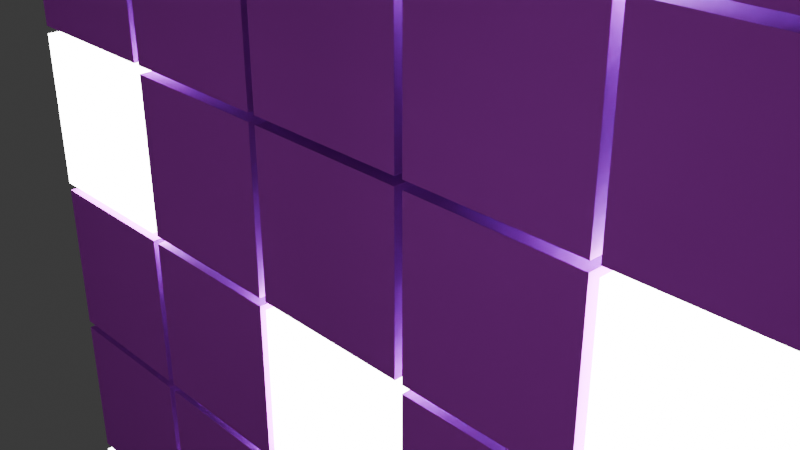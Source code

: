 # Source: portfolio-2.blend  (saved by Blender 4.5.88; exported with 4.5.12 LTS)
import bpy
from mathutils import Matrix  # noqa: F401  (used for matrix-valued properties, if any)

bpy.ops.wm.read_factory_settings(use_empty=True)
scene = bpy.context.scene
scene.name = 'Scene'

# ---- collections
col_collection = bpy.data.collections.new('Collection'); scene.collection.children.link(col_collection)

# ---- images (referenced by path relative to the original .blend; pixels are not part of the script)
import os
ASSET_DIR = os.environ.get("B2B_ASSET_DIR", "")  # directory of the original .blend (textures are referenced by path, not embedded)
HERE = os.path.dirname(os.path.abspath(__file__))  # packed textures are extracted next to this script under _unpacked/

def load_image(name, relpath, width, height, colorspace="sRGB"):
    """Load a texture the original file referenced (path relative to the .blend, or extracted next to this script)."""
    p = next((c for c in (os.path.join(HERE, relpath), os.path.join(ASSET_DIR, relpath)) if relpath and os.path.exists(c)), "")
    if p:
        img = bpy.data.images.load(p, check_existing=True)
        img.name = name
    else:  # same state as the original file: an image datablock whose file is absent (Cycles renders it pink)
        img = bpy.data.images.new(name, width, height)
        img.source = "FILE"
        img.filepath = "//" + (relpath or name)
    img.colorspace_settings.name = colorspace
    return img
img_iluminated_floor = load_image('iluminated-floor', 'iluminated-floor.png', 1024, 1024, 'sRGB')

# ---- materials (node trees are filled in below, after node groups)
mat_text_decorative = bpy.data.materials.new('Text-decorative')
mat_material = bpy.data.materials.new('Material')

# ---- material node trees
mat_text_decorative.use_nodes = True; mat_text_decorative.node_tree.nodes.clear()
_N = mat_text_decorative.node_tree.nodes; _L = mat_text_decorative.node_tree.links
n0 = _N.new('ShaderNodeOutputMaterial'); n0.name = 'Material Output'; n0.location = (200, 100)
n1 = _N.new('ShaderNodeEmission'); n1.name = 'Emission'; n1.location = (-200, 100)
n1.inputs[1].default_value = 18.7
_L.new(n1.outputs[0], n0.inputs[0])
n0.is_active_output = True
mat_material.use_nodes = True; mat_material.node_tree.nodes.clear()
_N = mat_material.node_tree.nodes; _L = mat_material.node_tree.links
n0 = _N.new('ShaderNodeBsdfPrincipled'); n0.name = 'Principled BSDF'; n0.location = (-200, 100)
n0.inputs[0].default_value = (0.835, 0.08632, 1.0, 1.0)
n0.inputs[1].default_value = 0.5078
n0.inputs[2].default_value = 0.7228
n1 = _N.new('ShaderNodeOutputMaterial'); n1.name = 'Material Output'; n1.location = (200, 100)
n2 = _N.new('ShaderNodeTexImage'); n2.name = 'Image Texture'; n2.location = (-628, 80)
n2.image = img_iluminated_floor
_L.new(n0.outputs[0], n1.inputs[0])
n1.is_active_output = True

# ---- world
world_world = bpy.data.worlds.new('World'); scene.world = world_world
world_world.use_nodes = True; world_world.node_tree.nodes.clear()
_N = world_world.node_tree.nodes; _L = world_world.node_tree.links
n0 = _N.new('ShaderNodeOutputWorld'); n0.name = 'World Output'; n0.location = (200, 100)
n1 = _N.new('ShaderNodeBackground'); n1.name = 'Background'; n1.location = (-200, 100)
n1.inputs[0].default_value = (0.05088, 0.05088, 0.05088, 1.0)
_L.new(n1.outputs[0], n0.inputs[0])
n0.is_active_output = True
world_world.color = (0.05088, 0.05088, 0.05088)
world_world.sun_shadow_jitter_overblur = 0.0

# ---- cameras
cam_camera = bpy.data.cameras.new('Camera')
cam_camera.clip_end = 100.0
cam_camera.ortho_scale = 7.314

# ---- meshes
me_cube_002 = bpy.data.meshes.new('Cube.002')
me_cube_002.from_pydata([(-1.0, -1.0, -1.0), (-1.0, -1.0, 1.0), (-1.0, 1.0, -1.0), (-1.0, 1.0, 1.0), (1.0, -1.0, -1.0), (1.0, -1.0, 1.0), (1.0, 1.0, -1.0), (1.0, 1.0, 1.0)], [], [(0, 1, 3, 2), (2, 3, 7, 6), (6, 7, 5, 4), (4, 5, 1, 0), (2, 6, 4, 0), (7, 3, 1, 5)])
_uv = me_cube_002.uv_layers.new(name='UVMap')
_uv.uv.foreach_set('vector', [0.375, 0.0, 0.625, 0.0, 0.625, 0.25, 0.375, 0.25, 0.375, 0.25, 0.625, 0.25, 0.625, 0.5, 0.375, 0.5, 0.375, 0.5, 0.625, 0.5, 0.625, 0.75, 0.375, 0.75, 0.375, 0.75, 0.625, 0.75, 0.625, 1.0, 0.375, 1.0, 0.125, 0.5, 0.375, 0.5, 0.375, 0.75, 0.125, 0.75, 0.625, 0.5, 0.875, 0.5, 0.875, 0.75, 0.625, 0.75])
me_cube_002.materials.append(mat_text_decorative)
me_cube_002.update()
me_cube_004 = bpy.data.meshes.new('Cube.004')
me_cube_004.from_pydata([(-1.0, -1.0, -1.0), (-1.0, -1.0, 1.0), (-1.0, 1.0, -1.0), (-1.0, 1.0, 1.0), (1.0, -1.0, -1.0), (1.0, -1.0, 1.0), (1.0, 1.0, -1.0), (1.0, 1.0, 1.0)], [], [(0, 1, 3, 2), (2, 3, 7, 6), (6, 7, 5, 4), (4, 5, 1, 0), (2, 6, 4, 0), (7, 3, 1, 5)])
_uv = me_cube_004.uv_layers.new(name='UVMap')
_uv.uv.foreach_set('vector', [0.375, 0.0, 0.625, 0.0, 0.625, 0.25, 0.375, 0.25, 0.375, 0.25, 0.625, 0.25, 0.625, 0.5, 0.375, 0.5, 0.375, 0.5, 0.625, 0.5, 0.625, 0.75, 0.375, 0.75, 0.375, 0.75, 0.625, 0.75, 0.625, 1.0, 0.375, 1.0, 0.125, 0.5, 0.375, 0.5, 0.375, 0.75, 0.125, 0.75, 0.625, 0.5, 0.875, 0.5, 0.875, 0.75, 0.625, 0.75])
me_cube_004.materials.append(mat_text_decorative)
me_cube_004.update()
me_cube_013 = bpy.data.meshes.new('Cube.013')
me_cube_013.from_pydata([(-1.0, -1.0, -1.0), (-1.0, -1.0, 1.0), (-1.0, 1.0, -1.0), (-1.0, 1.0, 1.0), (1.0, -1.0, -1.0), (1.0, -1.0, 1.0), (1.0, 1.0, -1.0), (1.0, 1.0, 1.0)], [], [(0, 1, 3, 2), (2, 3, 7, 6), (6, 7, 5, 4), (4, 5, 1, 0), (2, 6, 4, 0), (7, 3, 1, 5)])
_uv = me_cube_013.uv_layers.new(name='UVMap')
_uv.uv.foreach_set('vector', [0.375, 0.0, 0.625, 0.0, 0.625, 0.25, 0.375, 0.25, 0.375, 0.25, 0.625, 0.25, 0.625, 0.5, 0.375, 0.5, 0.375, 0.5, 0.625, 0.5, 0.625, 0.75, 0.375, 0.75, 0.375, 0.75, 0.625, 0.75, 0.625, 1.0, 0.375, 1.0, 0.125, 0.5, 0.375, 0.5, 0.375, 0.75, 0.125, 0.75, 0.625, 0.5, 0.875, 0.5, 0.875, 0.75, 0.625, 0.75])
me_cube_013.materials.append(mat_text_decorative)
me_cube_013.update()
me_cube_014 = bpy.data.meshes.new('Cube.014')
me_cube_014.from_pydata([(-1.0, -1.0, -1.0), (-1.0, -1.0, 1.0), (-1.0, 1.0, -1.0), (-1.0, 1.0, 1.0), (1.0, -1.0, -1.0), (1.0, -1.0, 1.0), (1.0, 1.0, -1.0), (1.0, 1.0, 1.0), (3.2, -1.0, -5.2), (3.2, -1.0, -3.2), (3.2, 1.0, -5.2), (3.2, 1.0, -3.2), (5.2, -1.0, -5.2), (5.2, -1.0, -3.2), (5.2, 1.0, -5.2), (5.2, 1.0, -3.2), (1.1, -1.0, -5.2), (1.1, -1.0, -3.2), (1.1, 1.0, -5.2), (1.1, 1.0, -3.2), (3.1, -1.0, -5.2), (3.1, -1.0, -3.2), (3.1, 1.0, -5.2), (3.1, 1.0, -3.2), (5.3, -1.0, -5.2), (5.3, -1.0, -3.2), (5.3, 1.0, -5.2), (5.3, 1.0, -3.2), (7.3, -1.0, -5.2), (7.3, -1.0, -3.2), (7.3, 1.0, -5.2), (7.3, 1.0, -3.2), (3.2, -1.0, -3.1), (3.2, -1.0, -1.1), (3.2, 1.0, -3.1), (3.2, 1.0, -1.1), (5.2, -1.0, -3.1), (5.2, -1.0, -1.1), (5.2, 1.0, -3.1), (5.2, 1.0, -1.1), (1.1, -1.0, -3.1), (1.1, -1.0, -1.1), (1.1, 1.0, -3.1), (1.1, 1.0, -1.1), (3.1, -1.0, -3.1), (3.1, -1.0, -1.1), (3.1, 1.0, -3.1), (3.1, 1.0, -1.1), (7.4, -1.0, -3.1), (7.4, -1.0, -1.1), (7.4, 1.0, -3.1), (7.4, 1.0, -1.1), (9.4, -1.0, -3.1), (9.4, -1.0, -1.1), (9.4, 1.0, -3.1), (9.4, 1.0, -1.1), (5.3, -1.0, -3.1), (5.3, -1.0, -1.1), (5.3, 1.0, -3.1), (5.3, 1.0, -1.1), (7.3, -1.0, -3.1), (7.3, -1.0, -1.1), (7.3, 1.0, -3.1), (7.3, 1.0, -1.1), (-1.0, -1.0, -3.1), (-1.0, -1.0, -1.1), (-1.0, 1.0, -3.1), (-1.0, 1.0, -1.1), (1.0, -1.0, -3.1), (1.0, -1.0, -1.1), (1.0, 1.0, -3.1), (1.0, 1.0, -1.1), (3.2, -1.0, -1.0), (3.2, -1.0, 1.0), (3.2, 1.0, -1.0), (3.2, 1.0, 1.0), (5.2, -1.0, -1.0), (5.2, -1.0, 1.0), (5.2, 1.0, -1.0), (5.2, 1.0, 1.0), (1.1, -1.0, -1.0), (1.1, -1.0, 1.0), (1.1, 1.0, -1.0), (1.1, 1.0, 1.0), (3.1, -1.0, -1.0), (3.1, -1.0, 1.0), (3.1, 1.0, -1.0), (3.1, 1.0, 1.0), (7.4, -1.0, -1.0), (7.4, -1.0, 1.0), (7.4, 1.0, -1.0), (7.4, 1.0, 1.0), (9.4, -1.0, -1.0), (9.4, -1.0, 1.0), (9.4, 1.0, -1.0), (9.4, 1.0, 1.0), (3.2, -1.0, 1.1), (3.2, -1.0, 3.1), (3.2, 1.0, 1.1), (3.2, 1.0, 3.1), (5.2, -1.0, 1.1), (5.2, -1.0, 3.1), (5.2, 1.0, 1.1), (5.2, 1.0, 3.1), (1.1, -1.0, 1.1), (1.1, -1.0, 3.1), (1.1, 1.0, 1.1), (1.1, 1.0, 3.1), (3.1, -1.0, 1.1), (3.1, -1.0, 3.1), (3.1, 1.0, 1.1), (3.1, 1.0, 3.1), (7.4, -1.0, 1.1), (7.4, -1.0, 3.1), (7.4, 1.0, 1.1), (7.4, 1.0, 3.1), (9.4, -1.0, 1.1), (9.4, -1.0, 3.1), (9.4, 1.0, 1.1), (9.4, 1.0, 3.1), (5.3, -1.0, 1.1), (5.3, -1.0, 3.1), (5.3, 1.0, 1.1), (5.3, 1.0, 3.1), (7.3, -1.0, 1.1), (7.3, -1.0, 3.1), (7.3, 1.0, 1.1), (7.3, 1.0, 3.1), (3.2, -1.0, -9.4), (3.2, -1.0, -7.4), (3.2, 1.0, -9.4), (3.2, 1.0, -7.4), (5.2, -1.0, -9.4), (5.2, -1.0, -7.4), (5.2, 1.0, -9.4), (5.2, 1.0, -7.4), (1.1, -1.0, -9.4), (1.1, -1.0, -7.4), (1.1, 1.0, -9.4), (1.1, 1.0, -7.4), (3.1, -1.0, -9.4), (3.1, -1.0, -7.4), (3.1, 1.0, -9.4), (3.1, 1.0, -7.4), (7.4, -1.0, -9.4), (7.4, -1.0, -7.4), (7.4, 1.0, -9.4), (7.4, 1.0, -7.4), (9.4, -1.0, -9.4), (9.4, -1.0, -7.4), (9.4, 1.0, -9.4), (9.4, 1.0, -7.4), (5.3, -1.0, -9.4), (5.3, -1.0, -7.4), (5.3, 1.0, -9.4), (5.3, 1.0, -7.4), (7.3, -1.0, -9.4), (7.3, -1.0, -7.4), (7.3, 1.0, -9.4), (7.3, 1.0, -7.4), (-1.0, -1.0, -9.4), (-1.0, -1.0, -7.4), (-1.0, 1.0, -9.4), (-1.0, 1.0, -7.4), (1.0, -1.0, -9.4), (1.0, -1.0, -7.4), (1.0, 1.0, -9.4), (1.0, 1.0, -7.4), (1.1, -1.0, -7.3), (1.1, -1.0, -5.3), (1.1, 1.0, -7.3), (1.1, 1.0, -5.3), (3.1, -1.0, -7.3), (3.1, -1.0, -5.3), (3.1, 1.0, -7.3), (3.1, 1.0, -5.3), (7.4, -1.0, -7.3), (7.4, -1.0, -5.3), (7.4, 1.0, -7.3), (7.4, 1.0, -5.3), (9.4, -1.0, -7.3), (9.4, -1.0, -5.3), (9.4, 1.0, -7.3), (9.4, 1.0, -5.3), (5.3, -1.0, -7.3), (5.3, -1.0, -5.3), (5.3, 1.0, -7.3), (5.3, 1.0, -5.3), (7.3, -1.0, -7.3), (7.3, -1.0, -5.3), (7.3, 1.0, -7.3), (7.3, 1.0, -5.3), (-1.0, -1.0, -7.3), (-1.0, -1.0, -5.3), (-1.0, 1.0, -7.3), (-1.0, 1.0, -5.3), (1.0, -1.0, -7.3), (1.0, -1.0, -5.3), (1.0, 1.0, -7.3), (1.0, 1.0, -5.3), (1.1, -1.0, -11.5), (1.1, -1.0, -9.5), (1.1, 1.0, -11.5), (1.1, 1.0, -9.5), (3.1, -1.0, -11.5), (3.1, -1.0, -9.5), (3.1, 1.0, -11.5), (3.1, 1.0, -9.5), (5.3, -1.0, -11.5), (5.3, -1.0, -9.5), (5.3, 1.0, -11.5), (5.3, 1.0, -9.5), (7.3, -1.0, -11.5), (7.3, -1.0, -9.5), (7.3, 1.0, -11.5), (7.3, 1.0, -9.5)], [], [(0, 1, 3, 2), (2, 3, 7, 6), (6, 7, 5, 4), (4, 5, 1, 0), (2, 6, 4, 0), (7, 3, 1, 5), (8, 9, 11, 10), (10, 11, 15, 14), (14, 15, 13, 12), (12, 13, 9, 8), (10, 14, 12, 8), (15, 11, 9, 13), (16, 17, 19, 18), (18, 19, 23, 22), (22, 23, 21, 20), (20, 21, 17, 16), (18, 22, 20, 16), (23, 19, 17, 21), (24, 25, 27, 26), (26, 27, 31, 30), (30, 31, 29, 28), (28, 29, 25, 24), (26, 30, 28, 24), (31, 27, 25, 29), (32, 33, 35, 34), (34, 35, 39, 38), (38, 39, 37, 36), (36, 37, 33, 32), (34, 38, 36, 32), (39, 35, 33, 37), (40, 41, 43, 42), (42, 43, 47, 46), (46, 47, 45, 44), (44, 45, 41, 40), (42, 46, 44, 40), (47, 43, 41, 45), (48, 49, 51, 50), (50, 51, 55, 54), (54, 55, 53, 52), (52, 53, 49, 48), (50, 54, 52, 48), (55, 51, 49, 53), (56, 57, 59, 58), (58, 59, 63, 62), (62, 63, 61, 60), (60, 61, 57, 56), (58, 62, 60, 56), (63, 59, 57, 61), (64, 65, 67, 66), (66, 67, 71, 70), (70, 71, 69, 68), (68, 69, 65, 64), (66, 70, 68, 64), (71, 67, 65, 69), (72, 73, 75, 74), (74, 75, 79, 78), (78, 79, 77, 76), (76, 77, 73, 72), (74, 78, 76, 72), (79, 75, 73, 77), (80, 81, 83, 82), (82, 83, 87, 86), (86, 87, 85, 84), (84, 85, 81, 80), (82, 86, 84, 80), (87, 83, 81, 85), (88, 89, 91, 90), (90, 91, 95, 94), (94, 95, 93, 92), (92, 93, 89, 88), (90, 94, 92, 88), (95, 91, 89, 93), (96, 97, 99, 98), (98, 99, 103, 102), (102, 103, 101, 100), (100, 101, 97, 96), (98, 102, 100, 96), (103, 99, 97, 101), (104, 105, 107, 106), (106, 107, 111, 110), (110, 111, 109, 108), (108, 109, 105, 104), (106, 110, 108, 104), (111, 107, 105, 109), (112, 113, 115, 114), (114, 115, 119, 118), (118, 119, 117, 116), (116, 117, 113, 112), (114, 118, 116, 112), (119, 115, 113, 117), (120, 121, 123, 122), (122, 123, 127, 126), (126, 127, 125, 124), (124, 125, 121, 120), (122, 126, 124, 120), (127, 123, 121, 125), (128, 129, 131, 130), (130, 131, 135, 134), (134, 135, 133, 132), (132, 133, 129, 128), (130, 134, 132, 128), (135, 131, 129, 133), (136, 137, 139, 138), (138, 139, 143, 142), (142, 143, 141, 140), (140, 141, 137, 136), (138, 142, 140, 136), (143, 139, 137, 141), (144, 145, 147, 146), (146, 147, 151, 150), (150, 151, 149, 148), (148, 149, 145, 144), (146, 150, 148, 144), (151, 147, 145, 149), (152, 153, 155, 154), (154, 155, 159, 158), (158, 159, 157, 156), (156, 157, 153, 152), (154, 158, 156, 152), (159, 155, 153, 157), (160, 161, 163, 162), (162, 163, 167, 166), (166, 167, 165, 164), (164, 165, 161, 160), (162, 166, 164, 160), (167, 163, 161, 165), (168, 169, 171, 170), (170, 171, 175, 174), (174, 175, 173, 172), (172, 173, 169, 168), (170, 174, 172, 168), (175, 171, 169, 173), (176, 177, 179, 178), (178, 179, 183, 182), (182, 183, 181, 180), (180, 181, 177, 176), (178, 182, 180, 176), (183, 179, 177, 181), (184, 185, 187, 186), (186, 187, 191, 190), (190, 191, 189, 188), (188, 189, 185, 184), (186, 190, 188, 184), (191, 187, 185, 189), (192, 193, 195, 194), (194, 195, 199, 198), (198, 199, 197, 196), (196, 197, 193, 192), (194, 198, 196, 192), (199, 195, 193, 197), (200, 201, 203, 202), (202, 203, 207, 206), (206, 207, 205, 204), (204, 205, 201, 200), (202, 206, 204, 200), (207, 203, 201, 205), (208, 209, 211, 210), (210, 211, 215, 214), (214, 215, 213, 212), (212, 213, 209, 208), (210, 214, 212, 208), (215, 211, 209, 213)])
_uv = me_cube_014.uv_layers.new(name='UVMap')
_uv.uv.foreach_set('vector', [0.1538, 0.07692, 0.07692, 0.07692, 0.07692, 1.223e-09, 0.1538, 7.03e-09, 0.07692, 0.2308, 9.173e-10, 0.2308, 6.725e-09, 0.1538, 0.07692, 0.1538, 0.1538, 0.2308, 0.07692, 0.2308, 0.07692, 0.1538, 0.1538, 0.1538, 0.2308, 0.07692, 0.1538, 0.07692, 0.1538, 2.445e-09, 0.2308, 8.253e-09, 0.2308, 0.07692, 0.2308, 0.1538, 0.1538, 0.1538, 0.1538, 0.07692, 0.07692, 0.2308, 0.07692, 0.3077, -3.053e-10, 0.3077, 5.502e-09, 0.2308, 0.8462, 0.6923, 0.7692, 0.6923, 0.7692, 0.6154, 0.8462, 0.6154, 0.3846, 0.4615, 0.3077, 0.4615, 0.3077, 0.3846, 0.3846, 0.3846, 0.8462, 0.7692, 0.7692, 0.7692, 0.7692, 0.6923, 0.8462, 0.6923, 0.7692, 0.8462, 0.7692, 0.7692, 0.8462, 0.7692, 0.8462, 0.8462, 0.07692, 0.8462, 0.07692, 0.9231, -5.501e-09, 0.9231, 3.068e-10, 0.8462, 0.1538, 0.8462, 0.1538, 0.9231, 0.07692, 0.9231, 0.07692, 0.8462, 0.2308, 0.9231, 0.1538, 0.9231, 0.1538, 0.8462, 0.2308, 0.8462, 0.3077, 0.9231, 0.2308, 0.9231, 0.2308, 0.8462, 0.3077, 0.8462, 0.3846, 0.9231, 0.3077, 0.9231, 0.3077, 0.8462, 0.3846, 0.8462, 0.3846, 0.9231, 0.3846, 0.8462, 0.4615, 0.8462, 0.4615, 0.9231, 0.4615, 2.75e-09, 0.4615, 0.07692, 0.3846, 0.07692, 0.3846, -3.057e-09, 0.4615, 0.07692, 0.4615, 0.1538, 0.3846, 0.1538, 0.3846, 0.07692, 0.5385, 0.9231, 0.4615, 0.9231, 0.4615, 0.8462, 0.5385, 0.8462, 0.5385, 0.9231, 0.5385, 0.8462, 0.6154, 0.8462, 0.6154, 0.9231, 0.6923, 0.9231, 0.6154, 0.9231, 0.6154, 0.8462, 0.6923, 0.8462, 0.6923, 0.9231, 0.6923, 0.8462, 0.7692, 0.8462, 0.7692, 0.9231, 0.4615, 0.1538, 0.4615, 0.2308, 0.3846, 0.2308, 0.3846, 0.1538, 0.4615, 0.2308, 0.4615, 0.3077, 0.3846, 0.3077, 0.3846, 0.2308, 0.4615, 0.3846, 0.3846, 0.3846, 0.3846, 0.3077, 0.4615, 0.3077, 0.1538, 0.3077, 0.07692, 0.3077, 0.07692, 0.2308, 0.1538, 0.2308, 0.4615, 0.4615, 0.3846, 0.4615, 0.3846, 0.3846, 0.4615, 0.3846, 0.8462, 0.9231, 0.7692, 0.9231, 0.7692, 0.8462, 0.8462, 0.8462, 0.9231, 5.501e-09, 0.9231, 0.07692, 0.8462, 0.07692, 0.8462, -3.068e-10, 0.9231, 0.07692, 0.9231, 0.1538, 0.8462, 0.1538, 0.8462, 0.07692, 0.07692, 0.5385, -3.973e-09, 0.5385, 1.835e-09, 0.4615, 0.07692, 0.4615, 0.8462, 0.2308, 0.8462, 0.1538, 0.9231, 0.1538, 0.9231, 0.2308, 0.1538, 0.5385, 0.07692, 0.5385, 0.07692, 0.4615, 0.1538, 0.4615, 0.2308, 0.5385, 0.1538, 0.5385, 0.1538, 0.4615, 0.2308, 0.4615, 0.3077, 0.4615, 0.3077, 0.5385, 0.2308, 0.5385, 0.2308, 0.4615, 0.3846, 0.4615, 0.3846, 0.5385, 0.3077, 0.5385, 0.3077, 0.4615, 0.4615, 0.5385, 0.3846, 0.5385, 0.3846, 0.4615, 0.4615, 0.4615, 0.9231, 0.3077, 0.8462, 0.3077, 0.8462, 0.2308, 0.9231, 0.2308, 0.5385, 0.07692, 0.4615, 0.07692, 0.4615, 2.75e-09, 0.5385, 8.558e-09, 0.5385, 0.1538, 0.4615, 0.1538, 0.4615, 0.07692, 0.5385, 0.07692, 0.5385, 0.1538, 0.5385, 0.2308, 0.4615, 0.2308, 0.4615, 0.1538, 0.5385, 0.2308, 0.5385, 0.3077, 0.4615, 0.3077, 0.4615, 0.2308, 0.5385, 0.3846, 0.4615, 0.3846, 0.4615, 0.3077, 0.5385, 0.3077, 0.9231, 0.3846, 0.8462, 0.3846, 0.8462, 0.3077, 0.9231, 0.3077, 0.5385, 0.4615, 0.4615, 0.4615, 0.4615, 0.3846, 0.5385, 0.3846, 0.9231, 0.4615, 0.8462, 0.4615, 0.8462, 0.3846, 0.9231, 0.3846, 0.5385, 0.4615, 0.5385, 0.5385, 0.4615, 0.5385, 0.4615, 0.4615, 0.07692, 0.5385, 0.07692, 0.6154, -6.105e-10, 0.6154, 5.197e-09, 0.5385, 0.1538, 0.6154, 0.07692, 0.6154, 0.07692, 0.5385, 0.1538, 0.5385, 0.2308, 0.6154, 0.1538, 0.6154, 0.1538, 0.5385, 0.2308, 0.5385, 0.3077, 0.6154, 0.2308, 0.6154, 0.2308, 0.5385, 0.3077, 0.5385, 0.3846, 0.6154, 0.3077, 0.6154, 0.3077, 0.5385, 0.3846, 0.5385, 0.2308, 0.2308, 0.2308, 0.3077, 0.1538, 0.3077, 0.1538, 0.2308, 0.3077, 7.183e-09, 0.3077, 0.07692, 0.2308, 0.07692, 0.2308, 1.375e-09, 0.3077, 0.1538, 0.2308, 0.1538, 0.2308, 0.07692, 0.3077, 0.07692, 0.9231, 0.5385, 0.8462, 0.5385, 0.8462, 0.4615, 0.9231, 0.4615, 0.3077, 0.2308, 0.2308, 0.2308, 0.2308, 0.1538, 0.3077, 0.1538, 0.9231, 0.6154, 0.8462, 0.6154, 0.8462, 0.5385, 0.9231, 0.5385, 0.9231, 0.6154, 0.9231, 0.6923, 0.8462, 0.6923, 0.8462, 0.6154, 0.9231, 0.6923, 0.9231, 0.7692, 0.8462, 0.7692, 0.8462, 0.6923, 0.07692, 0.3846, 3.057e-09, 0.3846, 8.865e-09, 0.3077, 0.07692, 0.3077, 0.4615, 0.6154, 0.3846, 0.6154, 0.3846, 0.5385, 0.4615, 0.5385, 0.1538, 0.3846, 0.07692, 0.3846, 0.07692, 0.3077, 0.1538, 0.3077, 0.5385, 0.6154, 0.4615, 0.6154, 0.4615, 0.5385, 0.5385, 0.5385, 0.6154, 5.195e-09, 0.6154, 0.07692, 0.5385, 0.07692, 0.5385, -6.12e-10, 0.6154, 0.07692, 0.6154, 0.1538, 0.5385, 0.1538, 0.5385, 0.07692, 0.2308, 0.3846, 0.1538, 0.3846, 0.1538, 0.3077, 0.2308, 0.3077, 0.6154, 0.2308, 0.5385, 0.2308, 0.5385, 0.1538, 0.6154, 0.1538, 0.3077, 0.3846, 0.2308, 0.3846, 0.2308, 0.3077, 0.3077, 0.3077, 0.6154, 0.3077, 0.5385, 0.3077, 0.5385, 0.2308, 0.6154, 0.2308, 0.6154, 0.3077, 0.6154, 0.3846, 0.5385, 0.3846, 0.5385, 0.3077, 0.6154, 0.3846, 0.6154, 0.4615, 0.5385, 0.4615, 0.5385, 0.3846, 0.6154, 0.5385, 0.5385, 0.5385, 0.5385, 0.4615, 0.6154, 0.4615, 0.9231, 0.8462, 0.8462, 0.8462, 0.8462, 0.7692, 0.9231, 0.7692, 0.6154, 0.6154, 0.5385, 0.6154, 0.5385, 0.5385, 0.6154, 0.5385, 0.3846, 0.07692, 0.3077, 0.07692, 0.3077, -1.345e-08, 0.3846, -7.642e-09, 0.9231, 0.8462, 0.9231, 0.9231, 0.8462, 0.9231, 0.8462, 0.8462, 0.07692, 0.9231, 0.07692, 1.0, -2.138e-09, 1.0, 3.669e-09, 0.9231, 0.07692, 0.6923, -6.418e-09, 0.6923, -6.105e-10, 0.6154, 0.07692, 0.6154, 0.1538, 0.6923, 0.07692, 0.6923, 0.07692, 0.6154, 0.1538, 0.6154, 0.2308, 0.6923, 0.1538, 0.6923, 0.1538, 0.6154, 0.2308, 0.6154, 0.07692, 1.0, 0.07692, 0.9231, 0.1538, 0.9231, 0.1538, 1.0, 0.3077, 0.6154, 0.3077, 0.6923, 0.2308, 0.6923, 0.2308, 0.6154, 0.3846, 0.6154, 0.3846, 0.6923, 0.3077, 0.6923, 0.3077, 0.6154, 0.4615, 0.6923, 0.3846, 0.6923, 0.3846, 0.6154, 0.4615, 0.6154, 0.5385, 0.6923, 0.4615, 0.6923, 0.4615, 0.6154, 0.5385, 0.6154, 0.6154, 0.6923, 0.5385, 0.6923, 0.5385, 0.6154, 0.6154, 0.6154, 0.2308, 1.0, 0.1538, 1.0, 0.1538, 0.9231, 0.2308, 0.9231, 0.6923, -2.752e-09, 0.6923, 0.07692, 0.6154, 0.07692, 0.6154, -8.559e-09, 0.6923, 0.07692, 0.6923, 0.1538, 0.6154, 0.1538, 0.6154, 0.07692, 0.6923, 0.2308, 0.6154, 0.2308, 0.6154, 0.1538, 0.6923, 0.1538, 0.3077, 1.0, 0.2308, 1.0, 0.2308, 0.9231, 0.3077, 0.9231, 0.6923, 0.3077, 0.6154, 0.3077, 0.6154, 0.2308, 0.6923, 0.2308, 0.3846, 1.0, 0.3077, 1.0, 0.3077, 0.9231, 0.3846, 0.9231, 0.6923, 0.3077, 0.6923, 0.3846, 0.6154, 0.3846, 0.6154, 0.3077, 0.6923, 0.3846, 0.6923, 0.4615, 0.6154, 0.4615, 0.6154, 0.3846, 0.6923, 0.5385, 0.6154, 0.5385, 0.6154, 0.4615, 0.6923, 0.4615, 1.0, 0.6923, 0.9231, 0.6923, 0.9231, 0.6154, 1.0, 0.6154, 0.6923, 0.6154, 0.6154, 0.6154, 0.6154, 0.5385, 0.6923, 0.5385, 0.3846, 0.1538, 0.3077, 0.1538, 0.3077, 0.07692, 0.3846, 0.07692, 0.4615, 0.9231, 0.4615, 1.0, 0.3846, 1.0, 0.3846, 0.9231, 0.5385, 0.9231, 0.5385, 1.0, 0.4615, 1.0, 0.4615, 0.9231, 0.6923, 0.6923, 0.6154, 0.6923, 0.6154, 0.6154, 0.6923, 0.6154, 0.07692, 0.7692, -3.056e-09, 0.7692, 2.752e-09, 0.6923, 0.07692, 0.6923, 0.1538, 0.7692, 0.07692, 0.7692, 0.07692, 0.6923, 0.1538, 0.6923, 0.6154, 1.0, 0.5385, 1.0, 0.5385, 0.9231, 0.6154, 0.9231, 0.2308, 0.6923, 0.2308, 0.7692, 0.1538, 0.7692, 0.1538, 0.6923, 0.3077, 0.6923, 0.3077, 0.7692, 0.2308, 0.7692, 0.2308, 0.6923, 0.3846, 0.7692, 0.3077, 0.7692, 0.3077, 0.6923, 0.3846, 0.6923, 0.6923, 1.0, 0.6154, 1.0, 0.6154, 0.9231, 0.6923, 0.9231, 0.4615, 0.7692, 0.3846, 0.7692, 0.3846, 0.6923, 0.4615, 0.6923, 0.6923, 1.0, 0.6923, 0.9231, 0.7692, 0.9231, 0.7692, 1.0, 0.5385, 0.6923, 0.5385, 0.7692, 0.4615, 0.7692, 0.4615, 0.6923, 0.6154, 0.6923, 0.6154, 0.7692, 0.5385, 0.7692, 0.5385, 0.6923, 0.6923, 0.7692, 0.6154, 0.7692, 0.6154, 0.6923, 0.6923, 0.6923, 0.3846, 0.2308, 0.3077, 0.2308, 0.3077, 0.1538, 0.3846, 0.1538, 0.7692, 0.07692, 0.6923, 0.07692, 0.6923, 4.126e-09, 0.7692, 9.933e-09, 0.7692, 1.0, 0.7692, 0.9231, 0.8462, 0.9231, 0.8462, 1.0, 0.7692, 0.07692, 0.7692, 0.1538, 0.6923, 0.1538, 0.6923, 0.07692, 0.7692, 0.1538, 0.7692, 0.2308, 0.6923, 0.2308, 0.6923, 0.1538, 0.7692, 0.3077, 0.6923, 0.3077, 0.6923, 0.2308, 0.7692, 0.2308, 0.7692, 0.3846, 0.6923, 0.3846, 0.6923, 0.3077, 0.7692, 0.3077, 0.7692, 0.4615, 0.6923, 0.4615, 0.6923, 0.3846, 0.7692, 0.3846, 0.7692, 0.5385, 0.6923, 0.5385, 0.6923, 0.4615, 0.7692, 0.4615, 0.3846, 0.2308, 0.3846, 0.3077, 0.3077, 0.3077, 0.3077, 0.2308, 0.3846, 0.3077, 0.3846, 0.3846, 0.3077, 0.3846, 0.3077, 0.3077, 0.7692, 0.6154, 0.6923, 0.6154, 0.6923, 0.5385, 0.7692, 0.5385, 0.9231, 1.0, 0.8462, 1.0, 0.8462, 0.9231, 0.9231, 0.9231, 0.7692, 0.6923, 0.6923, 0.6923, 0.6923, 0.6154, 0.7692, 0.6154, 1.0, 0.07692, 0.9231, 0.07692, 0.9231, -3.669e-09, 1.0, 2.138e-09, 0.7692, 0.6923, 0.7692, 0.7692, 0.6923, 0.7692, 0.6923, 0.6923, 0.07692, 0.7692, 0.07692, 0.8462, 4.892e-09, 0.8462, 1.07e-08, 0.7692, 0.1538, 0.8462, 0.07692, 0.8462, 0.07692, 0.7692, 0.1538, 0.7692, 0.07692, 0.4615, 1.835e-09, 0.4615, 7.642e-09, 0.3846, 0.07692, 0.3846, 0.2308, 0.8462, 0.1538, 0.8462, 0.1538, 0.7692, 0.2308, 0.7692, 0.1538, 0.4615, 0.07692, 0.4615, 0.07692, 0.3846, 0.1538, 0.3846, 0.3077, 0.7692, 0.3077, 0.8462, 0.2308, 0.8462, 0.2308, 0.7692, 0.3846, 0.7692, 0.3846, 0.8462, 0.3077, 0.8462, 0.3077, 0.7692, 0.4615, 0.8462, 0.3846, 0.8462, 0.3846, 0.7692, 0.4615, 0.7692, 1.0, 0.1538, 0.9231, 0.1538, 0.9231, 0.07692, 1.0, 0.07692, 0.5385, 0.8462, 0.4615, 0.8462, 0.4615, 0.7692, 0.5385, 0.7692, 1.0, 0.2308, 0.9231, 0.2308, 0.9231, 0.1538, 1.0, 0.1538, 0.6154, 0.7692, 0.6154, 0.8462, 0.5385, 0.8462, 0.5385, 0.7692, 0.6923, 0.7692, 0.6923, 0.8462, 0.6154, 0.8462, 0.6154, 0.7692, 0.7692, 0.8462, 0.6923, 0.8462, 0.6923, 0.7692, 0.7692, 0.7692, 0.8462, 0.07692, 0.7692, 0.07692, 0.7692, 7.632e-10, 0.8462, 6.571e-09, 0.8462, 0.1538, 0.7692, 0.1538, 0.7692, 0.07692, 0.8462, 0.07692, 0.8462, 0.2308, 0.7692, 0.2308, 0.7692, 0.1538, 0.8462, 0.1538, 0.2308, 0.3846, 0.2308, 0.4615, 0.1538, 0.4615, 0.1538, 0.3846, 0.3077, 0.3846, 0.3077, 0.4615, 0.2308, 0.4615, 0.2308, 0.3846, 1.0, 0.3077, 0.9231, 0.3077, 0.9231, 0.2308, 1.0, 0.2308, 1.0, 0.3846, 0.9231, 0.3846, 0.9231, 0.3077, 1.0, 0.3077, 1.0, 0.4615, 0.9231, 0.4615, 0.9231, 0.3846, 1.0, 0.3846, 0.8462, 0.3077, 0.7692, 0.3077, 0.7692, 0.2308, 0.8462, 0.2308, 0.8462, 0.3077, 0.8462, 0.3846, 0.7692, 0.3846, 0.7692, 0.3077, 0.8462, 0.3846, 0.8462, 0.4615, 0.7692, 0.4615, 0.7692, 0.3846, 1.0, 0.5385, 0.9231, 0.5385, 0.9231, 0.4615, 1.0, 0.4615, 0.07692, 0.07692, 3.087e-08, 0.07692, 3.668e-08, 2.769e-15, 0.07692, 5.808e-09, 1.0, 0.6154, 0.9231, 0.6154, 0.9231, 0.5385, 1.0, 0.5385, 0.07692, 0.1538, -1.162e-08, 0.1538, -5.808e-09, 0.07692, 0.07692, 0.07692, 0.8462, 0.4615, 0.8462, 0.5385, 0.7692, 0.5385, 0.7692, 0.4615, 0.8462, 0.5385, 0.8462, 0.6154, 0.7692, 0.6154, 0.7692, 0.5385])
me_cube_014.materials.append(mat_material)
me_cube_014.update()
me_cube_019 = bpy.data.meshes.new('Cube.019')
me_cube_019.from_pydata([(-1.0, -1.0, -1.0), (-1.0, -1.0, 1.0), (-1.0, 1.0, -1.0), (-1.0, 1.0, 1.0), (1.0, -1.0, -1.0), (1.0, -1.0, 1.0), (1.0, 1.0, -1.0), (1.0, 1.0, 1.0)], [], [(0, 1, 3, 2), (2, 3, 7, 6), (6, 7, 5, 4), (4, 5, 1, 0), (2, 6, 4, 0), (7, 3, 1, 5)])
_uv = me_cube_019.uv_layers.new(name='UVMap')
_uv.uv.foreach_set('vector', [0.375, 0.0, 0.625, 0.0, 0.625, 0.25, 0.375, 0.25, 0.375, 0.25, 0.625, 0.25, 0.625, 0.5, 0.375, 0.5, 0.375, 0.5, 0.625, 0.5, 0.625, 0.75, 0.375, 0.75, 0.375, 0.75, 0.625, 0.75, 0.625, 1.0, 0.375, 1.0, 0.125, 0.5, 0.375, 0.5, 0.375, 0.75, 0.125, 0.75, 0.625, 0.5, 0.875, 0.5, 0.875, 0.75, 0.625, 0.75])
me_cube_019.materials.append(mat_text_decorative)
me_cube_019.update()
me_cube_025 = bpy.data.meshes.new('Cube.025')
me_cube_025.from_pydata([(-1.0, -1.0, -1.0), (-1.0, -1.0, 1.0), (-1.0, 1.0, -1.0), (-1.0, 1.0, 1.0), (1.0, -1.0, -1.0), (1.0, -1.0, 1.0), (1.0, 1.0, -1.0), (1.0, 1.0, 1.0)], [], [(0, 1, 3, 2), (2, 3, 7, 6), (6, 7, 5, 4), (4, 5, 1, 0), (2, 6, 4, 0), (7, 3, 1, 5)])
_uv = me_cube_025.uv_layers.new(name='UVMap')
_uv.uv.foreach_set('vector', [0.375, 0.0, 0.625, 0.0, 0.625, 0.25, 0.375, 0.25, 0.375, 0.25, 0.625, 0.25, 0.625, 0.5, 0.375, 0.5, 0.375, 0.5, 0.625, 0.5, 0.625, 0.75, 0.375, 0.75, 0.375, 0.75, 0.625, 0.75, 0.625, 1.0, 0.375, 1.0, 0.125, 0.5, 0.375, 0.5, 0.375, 0.75, 0.125, 0.75, 0.625, 0.5, 0.875, 0.5, 0.875, 0.75, 0.625, 0.75])
me_cube_025.materials.append(mat_text_decorative)
me_cube_025.update()
me_cube_030 = bpy.data.meshes.new('Cube.030')
me_cube_030.from_pydata([(-1.0, -1.0, -1.0), (-1.0, -1.0, 1.0), (-1.0, 1.0, -1.0), (-1.0, 1.0, 1.0), (1.0, -1.0, -1.0), (1.0, -1.0, 1.0), (1.0, 1.0, -1.0), (1.0, 1.0, 1.0)], [], [(0, 1, 3, 2), (2, 3, 7, 6), (6, 7, 5, 4), (4, 5, 1, 0), (2, 6, 4, 0), (7, 3, 1, 5)])
_uv = me_cube_030.uv_layers.new(name='UVMap')
_uv.uv.foreach_set('vector', [0.375, 0.0, 0.625, 0.0, 0.625, 0.25, 0.375, 0.25, 0.375, 0.25, 0.625, 0.25, 0.625, 0.5, 0.375, 0.5, 0.375, 0.5, 0.625, 0.5, 0.625, 0.75, 0.375, 0.75, 0.375, 0.75, 0.625, 0.75, 0.625, 1.0, 0.375, 1.0, 0.125, 0.5, 0.375, 0.5, 0.375, 0.75, 0.125, 0.75, 0.625, 0.5, 0.875, 0.5, 0.875, 0.75, 0.625, 0.75])
me_cube_030.materials.append(mat_text_decorative)
me_cube_030.update()
me_cube_032 = bpy.data.meshes.new('Cube.032')
me_cube_032.from_pydata([(-1.0, -1.0, -1.0), (-1.0, -1.0, 1.0), (-1.0, 1.0, -1.0), (-1.0, 1.0, 1.0), (1.0, -1.0, -1.0), (1.0, -1.0, 1.0), (1.0, 1.0, -1.0), (1.0, 1.0, 1.0)], [], [(0, 1, 3, 2), (2, 3, 7, 6), (6, 7, 5, 4), (4, 5, 1, 0), (2, 6, 4, 0), (7, 3, 1, 5)])
_uv = me_cube_032.uv_layers.new(name='UVMap')
_uv.uv.foreach_set('vector', [0.375, 0.0, 0.625, 0.0, 0.625, 0.25, 0.375, 0.25, 0.375, 0.25, 0.625, 0.25, 0.625, 0.5, 0.375, 0.5, 0.375, 0.5, 0.625, 0.5, 0.625, 0.75, 0.375, 0.75, 0.375, 0.75, 0.625, 0.75, 0.625, 1.0, 0.375, 1.0, 0.125, 0.5, 0.375, 0.5, 0.375, 0.75, 0.125, 0.75, 0.625, 0.5, 0.875, 0.5, 0.875, 0.75, 0.625, 0.75])
me_cube_032.materials.append(mat_text_decorative)
me_cube_032.update()
me_cube_034 = bpy.data.meshes.new('Cube.034')
me_cube_034.from_pydata([(-1.0, -1.0, -1.0), (-1.0, -1.0, 1.0), (-1.0, 1.0, -1.0), (-1.0, 1.0, 1.0), (1.0, -1.0, -1.0), (1.0, -1.0, 1.0), (1.0, 1.0, -1.0), (1.0, 1.0, 1.0)], [], [(0, 1, 3, 2), (2, 3, 7, 6), (6, 7, 5, 4), (4, 5, 1, 0), (2, 6, 4, 0), (7, 3, 1, 5)])
_uv = me_cube_034.uv_layers.new(name='UVMap')
_uv.uv.foreach_set('vector', [0.375, 0.0, 0.625, 0.0, 0.625, 0.25, 0.375, 0.25, 0.375, 0.25, 0.625, 0.25, 0.625, 0.5, 0.375, 0.5, 0.375, 0.5, 0.625, 0.5, 0.625, 0.75, 0.375, 0.75, 0.375, 0.75, 0.625, 0.75, 0.625, 1.0, 0.375, 1.0, 0.125, 0.5, 0.375, 0.5, 0.375, 0.75, 0.125, 0.75, 0.625, 0.5, 0.875, 0.5, 0.875, 0.75, 0.625, 0.75])
me_cube_034.materials.append(mat_text_decorative)
me_cube_034.update()

# ---- curves / text
txt_text = bpy.data.curves.new('Text', 'FONT')
txt_text.dimensions = '2D'
txt_text.body = 'Back-side'
txt_text.materials.append(mat_text_decorative)
txt_text.align_x = 'CENTER'
txt_text_001 = bpy.data.curves.new('Text.001', 'FONT')
txt_text_001.dimensions = '2D'
txt_text_001.body = 'Front-side'
txt_text_001.materials.append(mat_text_decorative)
txt_text_001.align_x = 'CENTER'
txt_text_002 = bpy.data.curves.new('Text.002', 'FONT')
txt_text_002.dimensions = '2D'
txt_text_002.body = 'Top-side'
txt_text_002.materials.append(mat_text_decorative)
txt_text_002.align_x = 'CENTER'
txt_text_003 = bpy.data.curves.new('Text.003', 'FONT')
txt_text_003.dimensions = '2D'
txt_text_003.body = 'Bottom-side'
txt_text_003.materials.append(mat_text_decorative)
txt_text_003.align_x = 'CENTER'
txt_text_004 = bpy.data.curves.new('Text.004', 'FONT')
txt_text_004.dimensions = '2D'
txt_text_004.body = 'Top-side'
txt_text_004.materials.append(mat_text_decorative)
txt_text_004.align_x = 'CENTER'
txt_text_005 = bpy.data.curves.new('Text.005', 'FONT')
txt_text_005.dimensions = '2D'
txt_text_005.body = 'Front-side'
txt_text_005.materials.append(mat_text_decorative)
txt_text_005.align_x = 'CENTER'
txt_text_006 = bpy.data.curves.new('Text.006', 'FONT')
txt_text_006.dimensions = '2D'
txt_text_006.body = 'Back-side'
txt_text_006.materials.append(mat_text_decorative)
txt_text_006.align_x = 'CENTER'
txt_text_007 = bpy.data.curves.new('Text.007', 'FONT')
txt_text_007.dimensions = '2D'
txt_text_007.body = 'Bottom-side'
txt_text_007.materials.append(mat_text_decorative)
txt_text_007.align_x = 'CENTER'

# ---- objects
ob_camera = bpy.data.objects.new('Camera', cam_camera)
ob_text = bpy.data.objects.new('Text', txt_text)
ob_text_001 = bpy.data.objects.new('Text.001', txt_text_001)
ob_cube_002 = bpy.data.objects.new('Cube.002', me_cube_002)
ob_cube_004 = bpy.data.objects.new('Cube.004', me_cube_004)
ob_cube_013 = bpy.data.objects.new('Cube.013', me_cube_013)
ob_cube_014 = bpy.data.objects.new('Cube.014', me_cube_014)
ob_cube_019 = bpy.data.objects.new('Cube.019', me_cube_019)
ob_cube_025 = bpy.data.objects.new('Cube.025', me_cube_025)
ob_cube_030 = bpy.data.objects.new('Cube.030', me_cube_030)
ob_cube_032 = bpy.data.objects.new('Cube.032', me_cube_032)
ob_cube_034 = bpy.data.objects.new('Cube.034', me_cube_034)
ob_text_002 = bpy.data.objects.new('Text.002', txt_text_002)
ob_text_003 = bpy.data.objects.new('Text.003', txt_text_003)
ob_text_004 = bpy.data.objects.new('Text.004', txt_text_004)
ob_text_005 = bpy.data.objects.new('Text.005', txt_text_005)
ob_text_006 = bpy.data.objects.new('Text.006', txt_text_006)
ob_text_007 = bpy.data.objects.new('Text.007', txt_text_007)

# ---- transforms, parenting, visibility, modifiers, constraints
ob_camera.location = (7.359, -6.926, 4.958)
ob_camera.rotation_euler = (1.109, 0.0, 0.8149)
ob_camera.lock_rotations_4d = False
ob_camera.empty_display_type = 'ARROWS'
ob_camera.color = (0.0, 0.0, 0.0, 0.0)
ob_camera.display_type = 'WIRE'
ob_camera.lineart.crease_threshold = 0.0
ob_text.location = (0.0, 11.49, 0.0)
ob_text.rotation_euler = (1.571, -0.0, 0.0)
ob_text_001.location = (0.0, -9.299, 0.0)
ob_text_001.rotation_euler = (1.571, -0.0, 0.0)
ob_cube_002.location = (4.2, 0.0, 0.0)
ob_cube_004.location = (-4.2, 0.0, 0.0)
ob_cube_013.location = (2.1, 0.0, 4.2)
ob_cube_014.location = (-4.2, 0.0, 4.2)
ob_cube_019.location = (-4.2, 0.0, 6.3)
ob_cube_025.location = (0.0, 0.0, -2.1)
ob_cube_030.location = (0.0, 0.0, -6.3)
ob_cube_032.location = (4.2, 0.0, -6.3)
ob_cube_034.location = (-4.2, 0.0, -6.3)
ob_text_002.location = (0.0, -0.009552, 10.01)
ob_text_002.rotation_euler = (1.571, -0.0, 0.0)
ob_text_003.location = (0.0, -0.009552, -10.09)
ob_text_003.rotation_euler = (1.571, -0.0, 0.0)
ob_text_004.location = (0.0, -0.009552, 10.01)
ob_text_004.rotation_euler = (1.571, -0.0, 1.571)
ob_text_005.location = (0.0, -9.299, 0.0)
ob_text_005.rotation_euler = (1.571, -0.0, -1.571)
ob_text_006.location = (0.0, 11.49, 0.0)
ob_text_006.rotation_euler = (1.571, -0.0, -1.571)
ob_text_007.location = (0.0, -0.009552, -10.09)
ob_text_007.rotation_euler = (1.571, -0.0, -1.571)

# ---- collection membership
col_collection.objects.link(ob_camera)
col_collection.objects.link(ob_text)
col_collection.objects.link(ob_text_001)
col_collection.objects.link(ob_cube_002)
col_collection.objects.link(ob_cube_004)
col_collection.objects.link(ob_cube_013)
col_collection.objects.link(ob_cube_014)
col_collection.objects.link(ob_cube_019)
col_collection.objects.link(ob_cube_025)
col_collection.objects.link(ob_cube_030)
col_collection.objects.link(ob_cube_032)
col_collection.objects.link(ob_cube_034)
col_collection.objects.link(ob_text_002)
col_collection.objects.link(ob_text_003)
col_collection.objects.link(ob_text_004)
col_collection.objects.link(ob_text_005)
col_collection.objects.link(ob_text_006)
col_collection.objects.link(ob_text_007)

# ---- scene / render settings (as saved in the file)
scene.camera = ob_camera
scene.frame_start = 1; scene.frame_end = 250; scene.frame_set(1)
scene.render.engine = 'CYCLES'
bpy.context.view_layer.update()
